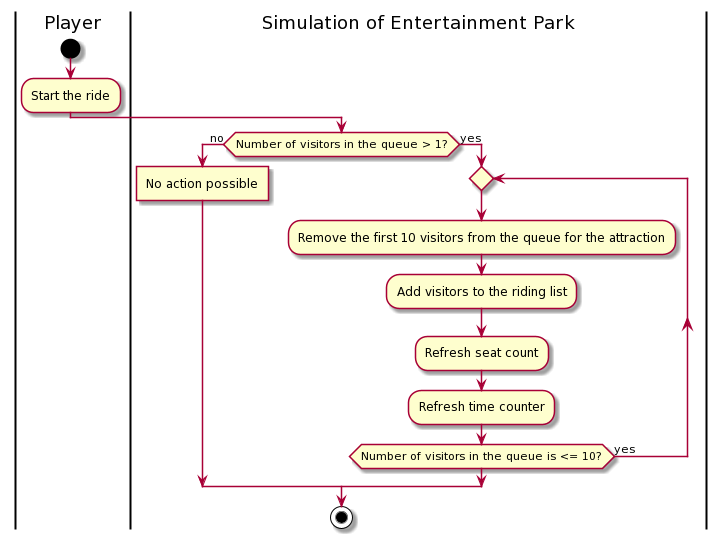

The diagram above was rendered by PlantUML. Its source (embedded in the PNG):
@startuml
skinparam ConditionEndStyle hline
|Player|
start
:Start the ride;
|Simulation of Entertainment Park|
if (Number of visitors in the queue > 1?) then (no)
:No action possible]
else (yes)
repeat
:Remove the first 10 visitors from the queue for the attraction;
:Add visitors to the riding list;
:Refresh seat count;
:Refresh time counter;
repeat while (Number of visitors in the queue is <= 10?) is (yes)
endif
stop
@enduml